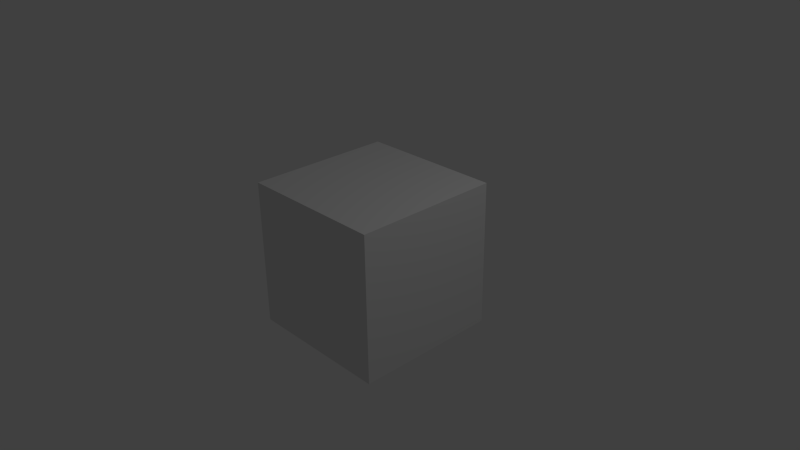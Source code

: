 # Source: mystar.blend  (saved by Blender 2.76.0; exported with 4.5.12 LTS)
import bpy
from mathutils import Matrix  # noqa: F401  (used for matrix-valued properties, if any)

bpy.ops.wm.read_factory_settings(use_empty=True)
scene = bpy.context.scene
scene.name = 'Scene'

# ---- collections
col_collection_1 = bpy.data.collections.new('Collection 1'); scene.collection.children.link(col_collection_1)

# ---- materials (node trees are filled in below, after node groups)
mat_material = bpy.data.materials.new('Material')
mat_material.alpha_threshold = 0.0
mat_material.use_transparent_shadow = False
mat_material.roughness = 0.5
mat_material.line_color = (0.0, 0.0, 0.0, 1.0)

# ---- material node trees

# ---- world
world_world = bpy.data.worlds.new('World'); scene.world = world_world
world_world.color = (0.05088, 0.05088, 0.05088)
world_world.use_sun_shadow = False
world_world.sun_shadow_jitter_overblur = 0.0
world_world.cycles.sampling_method = 'MANUAL'
world_world.cycles.sample_map_resolution = 256

# ---- cameras
cam_camera = bpy.data.cameras.new('Camera')
cam_camera.clip_end = 100.0
cam_camera.lens = 35.0
cam_camera.sensor_width = 32.0
cam_camera.sensor_height = 18.0
cam_camera.ortho_scale = 7.314
cam_camera.dof.focus_distance = 0.0
cam_camera.dof.aperture_fstop = 128.0

# ---- lights
light_lamp = bpy.data.lights.new('Lamp', 'POINT')
light_lamp.transmission_factor = 0.0
light_lamp.cutoff_distance = 30.0
light_lamp.energy = 100.0
light_lamp.shadow_buffer_clip_start = 1.001
light_lamp.shadow_soft_size = 0.1
light_lamp.shadow_maximum_resolution = 0.006
light_lamp.use_absolute_resolution = True
light_lamp.cycles.use_multiple_importance_sampling = False

# ---- meshes
me_cube = bpy.data.meshes.new('Cube')
me_cube.from_pydata([(1.0, 1.0, -1.0), (1.0, -1.0, -1.0), (-1.0, -1.0, -1.0), (-1.0, 1.0, -1.0), (1.0, 1.0, 1.0), (1.0, -1.0, 1.0), (-1.0, -1.0, 1.0), (-1.0, 1.0, 1.0)], [], [(0, 1, 2, 3), (4, 7, 6, 5), (0, 4, 5, 1), (1, 5, 6, 2), (2, 6, 7, 3), (4, 0, 3, 7)])
me_cube.materials.append(mat_material)
me_cube.use_remesh_preserve_volume = False
me_cube.use_remesh_preserve_attributes = False
me_cube.use_mirror_vertex_groups = False
me_cube.update()

# ---- objects
ob_cube = bpy.data.objects.new('Cube', me_cube)
ob_lamp = bpy.data.objects.new('Lamp', light_lamp)
ob_camera = bpy.data.objects.new('Camera', cam_camera)

# ---- transforms, parenting, visibility, modifiers, constraints
ob_cube.location = (0.0, 0.0, 0.0)
ob_cube.lock_rotations_4d = False
ob_cube.empty_display_type = 'ARROWS'
ob_cube.lineart.crease_threshold = 0.0
ob_lamp.location = (4.076, 1.005, 5.904)
ob_lamp.rotation_euler = (0.6503, 0.05522, 1.866)
ob_lamp.lock_rotations_4d = False
ob_lamp.empty_display_type = 'ARROWS'
ob_lamp.color = (0.0, 0.0, 0.0, 0.0)
ob_lamp.lineart.crease_threshold = 0.0
ob_camera.location = (7.481, -6.508, 5.344)
ob_camera.rotation_euler = (1.109, 0.01082, 0.8149)
ob_camera.lock_rotations_4d = False
ob_camera.empty_display_type = 'ARROWS'
ob_camera.color = (0.0, 0.0, 0.0, 0.0)
ob_camera.display_type = 'WIRE'
ob_camera.lineart.crease_threshold = 0.0

# ---- collection membership
col_collection_1.objects.link(ob_cube)
col_collection_1.objects.link(ob_lamp)
col_collection_1.objects.link(ob_camera)

# ---- scene / render settings (as saved in the file)
scene.camera = ob_camera
scene.frame_start = 1; scene.frame_end = 250; scene.frame_set(1)
scene.render.engine = 'BLENDER_EEVEE_NEXT'
scene.render.resolution_percentage = 50
scene.render.dither_intensity = 0.0
scene.cycles.use_denoising = False
scene.cycles.samples = 10
scene.cycles.sampling_pattern = 'TABULATED_SOBOL'
scene.cycles.light_sampling_threshold = 0.0
scene.cycles.use_adaptive_sampling = False
scene.cycles.use_light_tree = False
scene.cycles.blur_glossy = 0.0
scene.cycles.pixel_filter_type = 'GAUSSIAN'
scene.cycles.sample_clamp_indirect = 0.0
scene.view_settings.view_transform = 'Standard'
bpy.context.view_layer.update()
